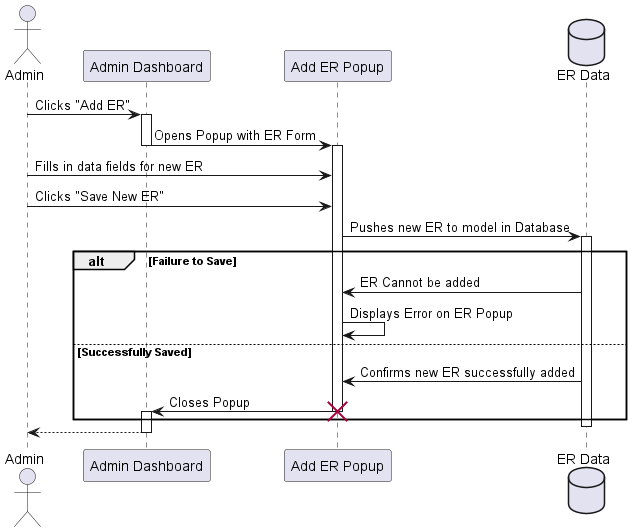

The diagram above was rendered by PlantUML. Its source (embedded in the PNG):
@startuml

actor       Admin as A
participant "Admin Dashboard" as Dash
participant "Add ER Popup" as Popup
database    "ER Data" as DB


A -> Dash : Clicks "Add ER"
activate Dash
Dash -> Popup : Opens Popup with ER Form
deactivate Dash
activate Popup
A -> Popup : Fills in data fields for new ER
A -> Popup : Clicks "Save New ER"
Popup -> DB : Pushes new ER to model in Database
activate DB
alt Failure to Save
    DB -> Popup : ER Cannot be added
    Popup -> Popup : Displays Error on ER Popup
else Successfully Saved
    DB -> Popup : Confirms new ER successfully added
    Popup -> Dash : Closes Popup
    destroy Popup
    activate Dash
    end
    
deactivate DB
Dash --> A
deactivate Dash


@enduml